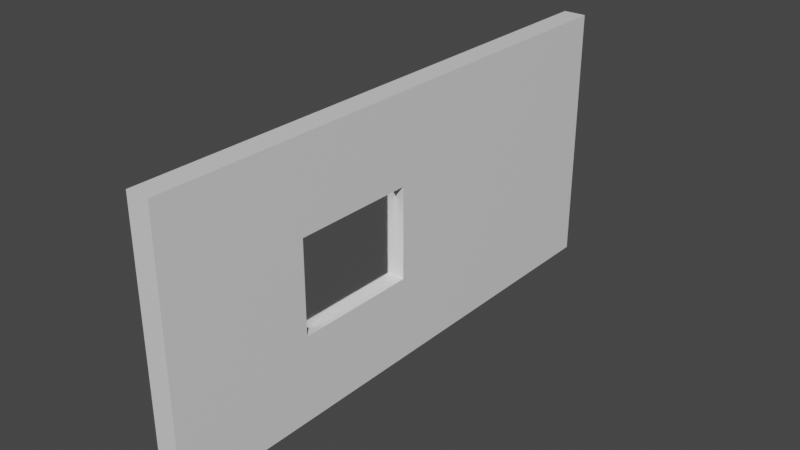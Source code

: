 # Source: wall1.blend  (saved by Blender 2.83.19; exported with 4.5.12 LTS)
import bpy
from mathutils import Matrix  # noqa: F401  (used for matrix-valued properties, if any)

bpy.ops.wm.read_factory_settings(use_empty=True)
scene = bpy.context.scene
scene.name = 'Scene'

# ---- collections
col_collection = bpy.data.collections.new('Collection'); scene.collection.children.link(col_collection)

# ---- materials (node trees are filled in below, after node groups)
mat_material = bpy.data.materials.new('Material')
mat_material.alpha_threshold = 0.0
mat_material.line_color = (0.0, 0.0, 0.0, 1.0)
mat_material_001 = bpy.data.materials.new('Material.001')

# ---- material node trees
mat_material.use_nodes = True; mat_material.node_tree.nodes.clear()
_N = mat_material.node_tree.nodes; _L = mat_material.node_tree.links
n0 = _N.new('ShaderNodeOutputMaterial'); n0.name = 'Material Output'; n0.location = (300, 300)
n1 = _N.new('ShaderNodeBsdfPrincipled'); n1.name = 'Principled BSDF'; n1.location = (10, 300)
n1.distribution = 'GGX'
n1.subsurface_method = 'BURLEY'
n1.inputs[2].default_value = 0.4
n1.inputs[3].default_value = 1.45
n1.inputs[27].default_value = (0.0, 0.0, 0.0, 1.0)
n1.inputs[28].default_value = 1.0
_L.new(n1.outputs[0], n0.inputs[0])
n0.is_active_output = True
mat_material_001.use_nodes = True; mat_material_001.node_tree.nodes.clear()
_N = mat_material_001.node_tree.nodes; _L = mat_material_001.node_tree.links
n0 = _N.new('ShaderNodeBsdfPrincipled'); n0.name = 'Principled BSDF'; n0.location = (10, 300)
n0.distribution = 'GGX'
n0.subsurface_method = 'BURLEY'
n0.inputs[2].default_value = 0.1101
n0.inputs[3].default_value = 1.45
n0.inputs[18].default_value = 1.0
n0.inputs[27].default_value = (0.0, 0.0, 0.0, 1.0)
n0.inputs[28].default_value = 1.0
n1 = _N.new('ShaderNodeOutputMaterial'); n1.name = 'Material Output'; n1.location = (300, 300)
_L.new(n0.outputs[0], n1.inputs[0])
n1.is_active_output = True

# ---- world
world_world = bpy.data.worlds.new('World'); scene.world = world_world
world_world.use_nodes = True; world_world.node_tree.nodes.clear()
_N = world_world.node_tree.nodes; _L = world_world.node_tree.links
n0 = _N.new('ShaderNodeOutputWorld'); n0.name = 'World Output'; n0.location = (300, 300)
n1 = _N.new('ShaderNodeBackground'); n1.name = 'Background'; n1.location = (10, 300)
n1.inputs[0].default_value = (0.05088, 0.05088, 0.05088, 1.0)
_L.new(n1.outputs[0], n0.inputs[0])
n0.is_active_output = True
world_world.color = (0.05088, 0.05088, 0.05088)
world_world.use_sun_shadow = False
world_world.sun_shadow_jitter_overblur = 0.0

# ---- meshes
me_cube = bpy.data.meshes.new('Cube')
me_cube.from_pydata([(1.0, 1.0, 1.232), (1.0, 1.0, -0.708), (1.0, -1.0, 1.232), (1.0, -1.0, -0.708), (-1.0, 1.0, 1.232), (-1.0, 1.0, -0.708), (-1.0, -1.0, 1.232), (-1.0, -1.0, -0.708), (-1.0, -0.03319, -0.08612), (1.0, -0.03319, -0.08612), (-1.0, -0.03319, 0.5899), (1.0, -0.03319, 0.5899), (-1.0, -0.4839, 0.4839), (-1.0, -0.4839, 0.5899), (1.0, -0.4839, 0.5899), (-1.0, -0.4839, -0.08612), (1.0, -0.4839, -0.08612), (-0.2191, -0.02623, -0.09436), (-0.2191, -0.02623, 0.5978), (-0.2191, -0.4877, -0.09436), (-0.2191, -0.4877, 0.5978), (0.2191, -0.02623, -0.09436), (0.2191, -0.02623, 0.5978), (0.2191, -0.4877, -0.09436), (0.2191, -0.4877, 0.5978)], [], [(0, 4, 6, 2), (3, 2, 6, 7), (7, 6, 12, 15, 8, 5), (5, 1, 3, 7), (1, 0, 11, 9, 16, 3), (5, 4, 0, 1), (13, 14, 16, 15, 12), (5, 8, 10, 13, 12, 6, 4), (15, 16, 9, 8), (11, 10, 8, 9), (3, 16, 14, 11, 0, 2), (14, 13, 10, 11), (17, 18, 20, 19), (19, 20, 24, 23), (23, 24, 22, 21), (21, 22, 18, 17), (19, 23, 21, 17), (24, 20, 18, 22)])
me_cube.polygons.foreach_set('material_index', [0, 0, 0, 0, 0, 0, 0, 0, 0, 0, 0, 0, 1, 1, 1, 1, 1, 1])
_uv = me_cube.uv_layers.new(name='UVMap')
_uv.uv.foreach_set('vector', [0.625, 0.5, 0.875, 0.5, 0.875, 0.75, 0.625, 0.75, 0.375, 0.75, 0.625, 0.75, 0.625, 1.0, 0.375, 1.0, 0.375, 0.0, 0.625, 0.0, 0.5605, 0.06452, 0.4892, 0.06452, 0.4892, 0.1209, 0.375, 0.25, 0.125, 0.5, 0.375, 0.5, 0.375, 0.75, 0.125, 0.75, 0.375, 0.5, 0.625, 0.5, 0.5737, 0.6291, 0.4892, 0.6291, 0.4892, 0.6855, 0.375, 0.75, 0.375, 0.25, 0.625, 0.25, 0.625, 0.5, 0.375, 0.5, 0.625, 0.3345, 0.625, 0.4155, 0.375, 0.4155, 0.375, 0.3345, 0.5858, 0.3345, 0.375, 0.25, 0.4892, 0.1209, 0.5737, 0.1209, 0.5737, 0.06452, 0.5605, 0.06452, 0.625, 0.0, 0.625, 0.25, 0.2095, 0.5, 0.2905, 0.5, 0.2905, 0.75, 0.2095, 0.75, 0.625, 0.8345, 0.625, 0.9155, 0.375, 0.9155, 0.375, 0.8345, 0.375, 0.75, 0.4892, 0.6855, 0.5737, 0.6855, 0.5737, 0.6291, 0.625, 0.5, 0.625, 0.75, 0.7095, 0.5, 0.7905, 0.5, 0.7905, 0.75, 0.7095, 0.75, 0.375, 0.0, 0.625, 0.0, 0.625, 0.25, 0.375, 0.25, 0.375, 0.25, 0.625, 0.25, 0.625, 0.5, 0.375, 0.5, 0.375, 0.5, 0.625, 0.5, 0.625, 0.75, 0.375, 0.75, 0.375, 0.75, 0.625, 0.75, 0.625, 1.0, 0.375, 1.0, 0.125, 0.5, 0.375, 0.5, 0.375, 0.75, 0.125, 0.75, 0.625, 0.5, 0.875, 0.5, 0.875, 0.75, 0.625, 0.75])
me_cube.materials.append(mat_material)
me_cube.materials.append(mat_material_001)
me_cube.use_remesh_preserve_volume = False
me_cube.use_remesh_preserve_attributes = False
me_cube.use_mirror_vertex_groups = False
me_cube.update()

# ---- objects
ob_cube = bpy.data.objects.new('Cube', me_cube)

# ---- transforms, parenting, visibility, modifiers, constraints
ob_cube.location = (0.0, 0.0, 0.0)
ob_cube.scale = (0.125, 3.0, 1.48)
ob_cube.lock_rotations_4d = False
ob_cube.empty_display_type = 'ARROWS'
ob_cube.lineart.crease_threshold = 0.0

# ---- collection membership
col_collection.objects.link(ob_cube)

# ---- scene / render settings (as saved in the file)
scene.frame_start = 1; scene.frame_end = 250; scene.frame_set(1)
scene.render.engine = 'CYCLES'
scene.cycles.use_denoising = False
scene.cycles.samples = 128
scene.cycles.sampling_pattern = 'TABULATED_SOBOL'
scene.cycles.use_adaptive_sampling = False
scene.cycles.use_light_tree = False
scene.view_settings.view_transform = 'Filmic'
bpy.context.view_layer.update()

# ---- added for rendering (the .blend has no active camera and no usable light): camera, sun
cam_auto = bpy.data.cameras.new('AutoCamera')
cam_auto.lens = 50.0
cam_auto.sensor_width = 36.0
cam_auto.clip_end = 1000.0
ob_auto_camera = bpy.data.objects.new('AutoCamera', cam_auto)
scene.collection.objects.link(ob_auto_camera)
ob_auto_camera.location = (6.15867, -7.39041, 5.31485)
ob_auto_camera.rotation_euler = (1.09748, -7.21219e-08, 0.694738)
scene.camera = ob_auto_camera
light_auto_sun = bpy.data.lights.new('AutoSun', 'SUN')
light_auto_sun.energy = 3.0
light_auto_sun.angle = 0.0523599
ob_auto_sun = bpy.data.objects.new('AutoSun', light_auto_sun)
scene.collection.objects.link(ob_auto_sun)
ob_auto_sun.rotation_euler = (0.872665, 0.174533, 0.523599)
bpy.context.view_layer.update()
